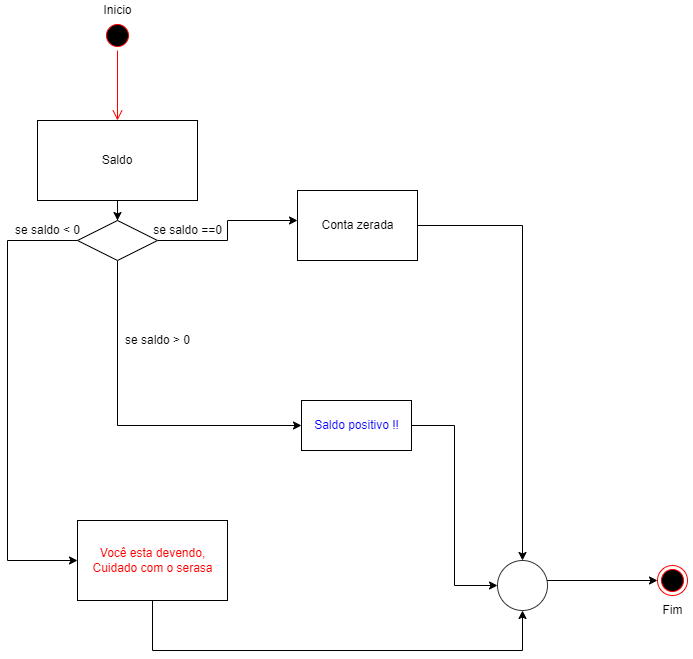

The diagram above was exported from draw.io. Its source (the exported page's mxGraphModel, read from the mxfile embedded in the PNG):
<mxGraphModel dx="901" dy="584" grid="1" gridSize="10" guides="1" tooltips="1" connect="1" arrows="1" fold="1" page="1" pageScale="1" pageWidth="827" pageHeight="1169" math="0" shadow="0">
  <root>
    <mxCell id="0" />
    <mxCell id="1" parent="0" />
    <mxCell id="4Kwky2YvdnROT76Nzmyn-13" value="" style="edgeStyle=orthogonalEdgeStyle;rounded=0;orthogonalLoop=1;jettySize=auto;html=1;strokeColor=#000000;" parent="1" source="4Kwky2YvdnROT76Nzmyn-1" target="4Kwky2YvdnROT76Nzmyn-7" edge="1">
      <mxGeometry relative="1" as="geometry" />
    </mxCell>
    <mxCell id="4Kwky2YvdnROT76Nzmyn-1" value="Saldo" style="rounded=0;whiteSpace=wrap;html=1;" parent="1" vertex="1">
      <mxGeometry x="40" y="120" width="160" height="80" as="geometry" />
    </mxCell>
    <mxCell id="4Kwky2YvdnROT76Nzmyn-5" value="" style="ellipse;html=1;shape=startState;fillColor=#000000;strokeColor=#ff0000;" parent="1" vertex="1">
      <mxGeometry x="105" y="20" width="30" height="30" as="geometry" />
    </mxCell>
    <mxCell id="4Kwky2YvdnROT76Nzmyn-6" value="" style="edgeStyle=orthogonalEdgeStyle;html=1;verticalAlign=bottom;endArrow=open;endSize=8;strokeColor=#ff0000;rounded=0;" parent="1" source="4Kwky2YvdnROT76Nzmyn-5" target="4Kwky2YvdnROT76Nzmyn-1" edge="1">
      <mxGeometry relative="1" as="geometry">
        <mxPoint x="120" y="110" as="targetPoint" />
      </mxGeometry>
    </mxCell>
    <mxCell id="4Kwky2YvdnROT76Nzmyn-12" style="edgeStyle=orthogonalEdgeStyle;rounded=0;orthogonalLoop=1;jettySize=auto;html=1;strokeColor=#000000;" parent="1" source="4Kwky2YvdnROT76Nzmyn-7" edge="1">
      <mxGeometry relative="1" as="geometry">
        <mxPoint x="300" y="220" as="targetPoint" />
      </mxGeometry>
    </mxCell>
    <mxCell id="4Kwky2YvdnROT76Nzmyn-18" style="edgeStyle=orthogonalEdgeStyle;rounded=0;orthogonalLoop=1;jettySize=auto;html=1;strokeColor=#000000;entryX=0;entryY=0.5;entryDx=0;entryDy=0;" parent="1" source="4Kwky2YvdnROT76Nzmyn-7" target="4Kwky2YvdnROT76Nzmyn-19" edge="1">
      <mxGeometry relative="1" as="geometry">
        <mxPoint x="40" y="550" as="targetPoint" />
        <Array as="points">
          <mxPoint x="10" y="240" />
          <mxPoint x="10" y="560" />
        </Array>
      </mxGeometry>
    </mxCell>
    <mxCell id="4Kwky2YvdnROT76Nzmyn-21" style="edgeStyle=orthogonalEdgeStyle;rounded=0;orthogonalLoop=1;jettySize=auto;html=1;fontColor=#FF0000;strokeColor=#000000;entryX=0;entryY=0.5;entryDx=0;entryDy=0;" parent="1" source="4Kwky2YvdnROT76Nzmyn-7" target="4Kwky2YvdnROT76Nzmyn-22" edge="1">
      <mxGeometry relative="1" as="geometry">
        <mxPoint x="120" y="430" as="targetPoint" />
        <Array as="points">
          <mxPoint x="120" y="425" />
        </Array>
      </mxGeometry>
    </mxCell>
    <mxCell id="4Kwky2YvdnROT76Nzmyn-7" value="" style="rhombus;whiteSpace=wrap;html=1;" parent="1" vertex="1">
      <mxGeometry x="80" y="220" width="80" height="40" as="geometry" />
    </mxCell>
    <mxCell id="4Kwky2YvdnROT76Nzmyn-36" style="edgeStyle=orthogonalEdgeStyle;rounded=0;orthogonalLoop=1;jettySize=auto;html=1;entryX=0.5;entryY=0;entryDx=0;entryDy=0;fontColor=#000000;strokeColor=#000000;" parent="1" source="4Kwky2YvdnROT76Nzmyn-14" target="4Kwky2YvdnROT76Nzmyn-35" edge="1">
      <mxGeometry relative="1" as="geometry" />
    </mxCell>
    <mxCell id="4Kwky2YvdnROT76Nzmyn-14" value="Conta zerada" style="html=1;" parent="1" vertex="1">
      <mxGeometry x="300" y="190" width="120" height="70" as="geometry" />
    </mxCell>
    <mxCell id="4Kwky2YvdnROT76Nzmyn-15" value="se saldo ==0" style="text;html=1;align=center;verticalAlign=middle;resizable=0;points=[];autosize=1;strokeColor=none;fillColor=none;" parent="1" vertex="1">
      <mxGeometry x="150" y="220" width="80" height="20" as="geometry" />
    </mxCell>
    <mxCell id="4Kwky2YvdnROT76Nzmyn-38" style="edgeStyle=orthogonalEdgeStyle;rounded=0;orthogonalLoop=1;jettySize=auto;html=1;entryX=0.5;entryY=1;entryDx=0;entryDy=0;fontColor=#000000;strokeColor=#000000;" parent="1" source="4Kwky2YvdnROT76Nzmyn-19" target="4Kwky2YvdnROT76Nzmyn-35" edge="1">
      <mxGeometry relative="1" as="geometry">
        <Array as="points">
          <mxPoint x="155" y="650" />
          <mxPoint x="525" y="650" />
        </Array>
      </mxGeometry>
    </mxCell>
    <mxCell id="4Kwky2YvdnROT76Nzmyn-19" value="&lt;font color=&quot;#ff0000&quot;&gt;Você esta devendo,&lt;br&gt;Cuidado com o serasa&lt;/font&gt;" style="html=1;" parent="1" vertex="1">
      <mxGeometry x="80" y="520" width="150" height="80" as="geometry" />
    </mxCell>
    <mxCell id="4Kwky2YvdnROT76Nzmyn-20" value="se saldo &amp;lt; 0" style="text;html=1;align=center;verticalAlign=middle;resizable=0;points=[];autosize=1;strokeColor=none;fillColor=none;" parent="1" vertex="1">
      <mxGeometry x="10" y="220" width="80" height="20" as="geometry" />
    </mxCell>
    <mxCell id="4Kwky2YvdnROT76Nzmyn-37" style="edgeStyle=orthogonalEdgeStyle;rounded=0;orthogonalLoop=1;jettySize=auto;html=1;entryX=0;entryY=0.5;entryDx=0;entryDy=0;fontColor=#000000;strokeColor=#000000;" parent="1" source="4Kwky2YvdnROT76Nzmyn-22" target="4Kwky2YvdnROT76Nzmyn-35" edge="1">
      <mxGeometry relative="1" as="geometry" />
    </mxCell>
    <mxCell id="4Kwky2YvdnROT76Nzmyn-22" value="&lt;font color=&quot;#0800ff&quot;&gt;Saldo positivo !!&lt;/font&gt;" style="html=1;fontColor=#FF0000;" parent="1" vertex="1">
      <mxGeometry x="304" y="400" width="110" height="50" as="geometry" />
    </mxCell>
    <mxCell id="4Kwky2YvdnROT76Nzmyn-29" style="edgeStyle=orthogonalEdgeStyle;rounded=0;orthogonalLoop=1;jettySize=auto;html=1;fontColor=#0800FF;strokeColor=#000000;" parent="1" target="4Kwky2YvdnROT76Nzmyn-28" edge="1">
      <mxGeometry relative="1" as="geometry">
        <mxPoint x="540" y="580" as="sourcePoint" />
      </mxGeometry>
    </mxCell>
    <mxCell id="4Kwky2YvdnROT76Nzmyn-28" value="" style="ellipse;html=1;shape=endState;fillColor=#000000;strokeColor=#ff0000;fontColor=#0800FF;" parent="1" vertex="1">
      <mxGeometry x="660" y="565" width="30" height="30" as="geometry" />
    </mxCell>
    <mxCell id="4Kwky2YvdnROT76Nzmyn-30" value="&lt;font color=&quot;#000000&quot;&gt;Fim&lt;/font&gt;" style="text;html=1;align=center;verticalAlign=middle;resizable=0;points=[];autosize=1;strokeColor=none;fillColor=none;fontColor=#0800FF;" parent="1" vertex="1">
      <mxGeometry x="655" y="600" width="40" height="20" as="geometry" />
    </mxCell>
    <mxCell id="4Kwky2YvdnROT76Nzmyn-31" value="Inicio" style="text;html=1;align=center;verticalAlign=middle;resizable=0;points=[];autosize=1;strokeColor=none;fillColor=none;fontColor=#000000;" parent="1" vertex="1">
      <mxGeometry x="100" width="40" height="20" as="geometry" />
    </mxCell>
    <mxCell id="4Kwky2YvdnROT76Nzmyn-35" value="" style="ellipse;whiteSpace=wrap;html=1;labelBackgroundColor=#FF0000;strokeColor=#333333;fillColor=#FFFFFF;" parent="1" vertex="1">
      <mxGeometry x="500" y="560" width="50" height="50" as="geometry" />
    </mxCell>
    <mxCell id="vG4HUaYQgQOtMs9KRUfA-3" value="se saldo &amp;gt; 0" style="text;html=1;align=center;verticalAlign=middle;resizable=0;points=[];autosize=1;strokeColor=none;fillColor=none;" vertex="1" parent="1">
      <mxGeometry x="120" y="330" width="80" height="20" as="geometry" />
    </mxCell>
  </root>
</mxGraphModel>